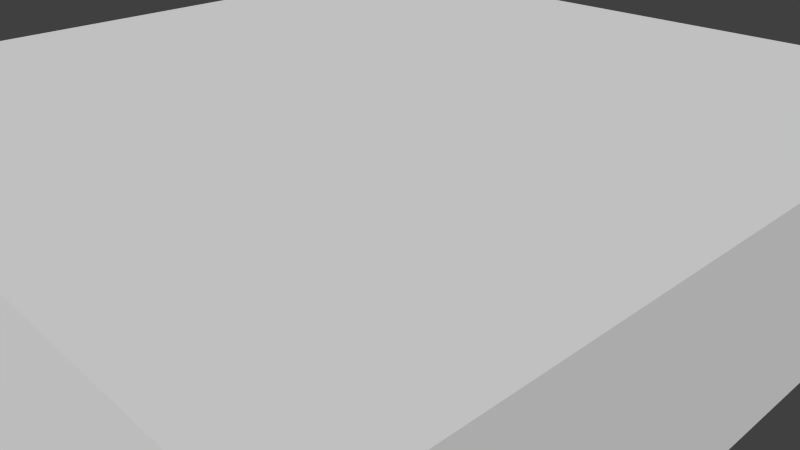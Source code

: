# Source: salleserieuse.blend  (saved by Blender 2.70.0; exported with 4.5.12 LTS)
import bpy
from mathutils import Matrix  # noqa: F401  (used for matrix-valued properties, if any)

bpy.ops.wm.read_factory_settings(use_empty=True)
scene = bpy.context.scene
scene.name = 'Scene'

# ---- collections
col_collection_1 = bpy.data.collections.new('Collection 1'); scene.collection.children.link(col_collection_1)

# ---- materials (node trees are filled in below, after node groups)
mat_material = bpy.data.materials.new('Material')
mat_material.alpha_threshold = 0.0
mat_material.use_transparent_shadow = False
mat_material.roughness = 0.5
mat_material.line_color = (0.0, 0.0, 0.0, 1.0)

# ---- material node trees

# ---- world
world_world = bpy.data.worlds.new('World'); scene.world = world_world
world_world.color = (0.05088, 0.05088, 0.05088)
world_world.use_sun_shadow = False
world_world.sun_shadow_jitter_overblur = 0.0
world_world.cycles.sampling_method = 'MANUAL'
world_world.cycles.sample_map_resolution = 256

# ---- cameras
cam_camera = bpy.data.cameras.new('Camera')
cam_camera.clip_end = 100.0
cam_camera.lens = 35.0
cam_camera.sensor_width = 32.0
cam_camera.sensor_height = 18.0
cam_camera.ortho_scale = 7.314
cam_camera.dof.focus_distance = 0.0
cam_camera.dof.aperture_fstop = 128.0

# ---- meshes
me_cube = bpy.data.meshes.new('Cube')
me_cube.from_pydata([(1.0, 1.0, 0.0), (1.0, -1.0, 0.0), (-1.0, -1.0, 0.0), (-1.0, 1.0, 0.0), (1.0, 1.0, 2.0), (1.0, -1.0, 2.0), (-1.0, -1.0, 2.0), (-1.0, 1.0, 2.0)], [], [(0, 3, 2, 1), (4, 5, 6, 7), (0, 1, 5, 4), (1, 2, 6, 5), (2, 3, 7, 6), (4, 7, 3, 0)])
_uv = me_cube.uv_layers.new(name='UVMap')
_uv.uv.foreach_set('vector', [0.9219, 0.4035, 0.9219, 0.4035, 0.07808, 0.4035, 0.07808, 0.4035, 0.9219, 0.5976, 0.07808, 0.5976, 0.07808, 0.5976, 0.9219, 0.5976, 0.9219, 0.4035, 0.07808, 0.4035, 0.07808, 0.5976, 0.9219, 0.5976, 0.07808, 0.4035, 0.07808, 0.4035, 0.07808, 0.5976, 0.07808, 0.5976, 0.07808, 0.4035, 0.9219, 0.4035, 0.9219, 0.5976, 0.07808, 0.5976, 0.9219, 0.5976, 0.9219, 0.5976, 0.9219, 0.4035, 0.9219, 0.4035])
me_cube.materials.append(mat_material)
me_cube.use_remesh_preserve_volume = False
me_cube.use_remesh_preserve_attributes = False
me_cube.use_mirror_vertex_groups = False
me_cube.update()

# ---- objects
ob_cube = bpy.data.objects.new('Cube', me_cube)
ob_camera = bpy.data.objects.new('Camera', cam_camera)

# ---- transforms, parenting, visibility, modifiers, constraints
ob_cube.location = (5.96e-08, 1.192e-07, 0.0)
ob_cube.scale = (5.0, 5.0, 1.15)
ob_cube.lock_rotations_4d = False
ob_cube.empty_display_type = 'ARROWS'
ob_cube.lineart.crease_threshold = 0.0
ob_camera.location = (7.481, -6.508, 5.344)
ob_camera.rotation_euler = (1.109, 0.01082, 0.8149)
ob_camera.lock_rotations_4d = False
ob_camera.empty_display_type = 'ARROWS'
ob_camera.color = (0.0, 0.0, 0.0, 0.0)
ob_camera.display_type = 'WIRE'
ob_camera.lineart.crease_threshold = 0.0

# ---- collection membership
col_collection_1.objects.link(ob_cube)
col_collection_1.objects.link(ob_camera)

# ---- scene / render settings (as saved in the file)
scene.camera = ob_camera
scene.frame_start = 1; scene.frame_end = 250; scene.frame_set(1)
scene.render.engine = 'BLENDER_EEVEE_NEXT'
scene.render.resolution_percentage = 50
scene.render.dither_intensity = 0.0
scene.cycles.use_denoising = False
scene.cycles.samples = 10
scene.cycles.sampling_pattern = 'TABULATED_SOBOL'
scene.cycles.light_sampling_threshold = 0.0
scene.cycles.use_adaptive_sampling = False
scene.cycles.use_light_tree = False
scene.cycles.blur_glossy = 0.0
scene.cycles.volume_bounces = 1
scene.cycles.pixel_filter_type = 'GAUSSIAN'
scene.cycles.sample_clamp_indirect = 0.0
scene.view_settings.view_transform = 'Standard'
bpy.context.view_layer.update()

# ---- added for rendering (the .blend has no usable light): sun
light_auto_sun = bpy.data.lights.new('AutoSun', 'SUN')
light_auto_sun.energy = 3.0
light_auto_sun.angle = 0.0523599
ob_auto_sun = bpy.data.objects.new('AutoSun', light_auto_sun)
scene.collection.objects.link(ob_auto_sun)
ob_auto_sun.rotation_euler = (0.872665, 0.174533, 0.523599)
bpy.context.view_layer.update()
